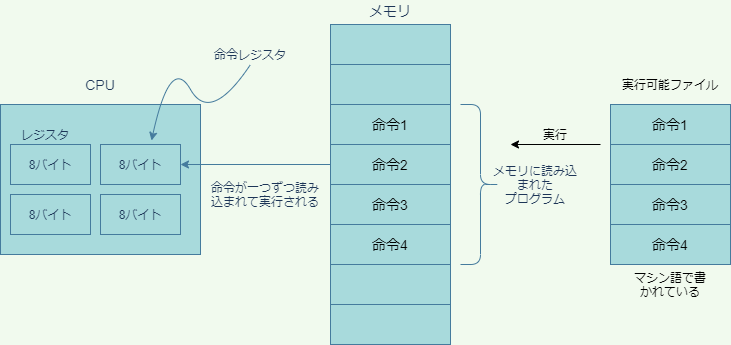

The diagram above was exported from draw.io. Its source (the exported page's mxGraphModel, read from the mxfile embedded in the PNG):
<mxGraphModel dx="565" dy="352" grid="1" gridSize="10" guides="1" tooltips="1" connect="1" arrows="1" fold="1" page="1" pageScale="1" pageWidth="827" pageHeight="1169" background="#F1FAEE" math="0" shadow="0">
  <root>
    <mxCell id="0" />
    <mxCell id="1" parent="0" />
    <mxCell id="2" value="" style="rounded=0;whiteSpace=wrap;html=1;sketch=0;strokeColor=#457B9D;fillColor=#A8DADC;fontColor=#1D3557;" parent="1" vertex="1">
      <mxGeometry x="50" y="120" width="200" height="150" as="geometry" />
    </mxCell>
    <mxCell id="3" value="8バイト" style="rounded=0;whiteSpace=wrap;html=1;sketch=0;strokeColor=#457B9D;fillColor=#A8DADC;fontColor=#1D3557;" parent="1" vertex="1">
      <mxGeometry x="60" y="160" width="80" height="40" as="geometry" />
    </mxCell>
    <mxCell id="4" value="8バイト" style="rounded=0;whiteSpace=wrap;html=1;sketch=0;strokeColor=#457B9D;fillColor=#A8DADC;fontColor=#1D3557;" parent="1" vertex="1">
      <mxGeometry x="150" y="160" width="80" height="40" as="geometry" />
    </mxCell>
    <mxCell id="5" value="8バイト" style="rounded=0;whiteSpace=wrap;html=1;sketch=0;strokeColor=#457B9D;fillColor=#A8DADC;fontColor=#1D3557;" parent="1" vertex="1">
      <mxGeometry x="60" y="210" width="80" height="40" as="geometry" />
    </mxCell>
    <mxCell id="6" value="8バイト" style="rounded=0;whiteSpace=wrap;html=1;sketch=0;strokeColor=#457B9D;fillColor=#A8DADC;fontColor=#1D3557;" parent="1" vertex="1">
      <mxGeometry x="150" y="210" width="80" height="40" as="geometry" />
    </mxCell>
    <mxCell id="7" value="レジスタ" style="text;html=1;strokeColor=none;fillColor=none;align=center;verticalAlign=middle;whiteSpace=wrap;rounded=0;sketch=0;fontColor=#1D3557;" parent="1" vertex="1">
      <mxGeometry x="60" y="140" width="70" height="20" as="geometry" />
    </mxCell>
    <mxCell id="8" value="" style="shape=table;html=1;whiteSpace=wrap;startSize=0;container=1;collapsible=0;childLayout=tableLayout;rounded=0;sketch=0;strokeColor=#457B9D;fillColor=#A8DADC;fontColor=#1D3557;" parent="1" vertex="1">
      <mxGeometry x="380" y="40" width="120" height="320" as="geometry" />
    </mxCell>
    <mxCell id="9" value="" style="shape=partialRectangle;html=1;whiteSpace=wrap;collapsible=0;dropTarget=0;pointerEvents=0;fillColor=none;top=0;left=0;bottom=0;right=0;points=[[0,0.5],[1,0.5]];portConstraint=eastwest;" parent="8" vertex="1">
      <mxGeometry width="120" height="40" as="geometry" />
    </mxCell>
    <mxCell id="10" value="" style="shape=partialRectangle;html=1;whiteSpace=wrap;connectable=0;fillColor=none;top=0;left=0;bottom=0;right=0;overflow=hidden;" parent="9" vertex="1">
      <mxGeometry width="120" height="40" as="geometry" />
    </mxCell>
    <mxCell id="13" value="" style="shape=partialRectangle;html=1;whiteSpace=wrap;collapsible=0;dropTarget=0;pointerEvents=0;fillColor=none;top=0;left=0;bottom=0;right=0;points=[[0,0.5],[1,0.5]];portConstraint=eastwest;" parent="8" vertex="1">
      <mxGeometry y="40" width="120" height="40" as="geometry" />
    </mxCell>
    <mxCell id="14" value="" style="shape=partialRectangle;html=1;whiteSpace=wrap;connectable=0;fillColor=none;top=0;left=0;bottom=0;right=0;overflow=hidden;" parent="13" vertex="1">
      <mxGeometry width="120" height="40" as="geometry" />
    </mxCell>
    <mxCell id="17" value="" style="shape=partialRectangle;html=1;whiteSpace=wrap;collapsible=0;dropTarget=0;pointerEvents=0;fillColor=none;top=0;left=0;bottom=0;right=0;points=[[0,0.5],[1,0.5]];portConstraint=eastwest;" parent="8" vertex="1">
      <mxGeometry y="80" width="120" height="40" as="geometry" />
    </mxCell>
    <mxCell id="18" value="&lt;font color=&quot;#000000&quot; style=&quot;font-size: 14px&quot;&gt;命令1&lt;/font&gt;" style="shape=partialRectangle;html=1;whiteSpace=wrap;connectable=0;fillColor=none;top=0;left=0;bottom=0;right=0;overflow=hidden;" parent="17" vertex="1">
      <mxGeometry width="120" height="40" as="geometry" />
    </mxCell>
    <mxCell id="21" style="shape=partialRectangle;html=1;whiteSpace=wrap;collapsible=0;dropTarget=0;pointerEvents=0;fillColor=none;top=0;left=0;bottom=0;right=0;points=[[0,0.5],[1,0.5]];portConstraint=eastwest;" parent="8" vertex="1">
      <mxGeometry y="120" width="120" height="40" as="geometry" />
    </mxCell>
    <mxCell id="22" value="&lt;font color=&quot;#000000&quot; style=&quot;font-size: 14px&quot;&gt;命令2&lt;/font&gt;" style="shape=partialRectangle;html=1;whiteSpace=wrap;connectable=0;fillColor=none;top=0;left=0;bottom=0;right=0;overflow=hidden;" parent="21" vertex="1">
      <mxGeometry width="120" height="40" as="geometry" />
    </mxCell>
    <mxCell id="23" style="shape=partialRectangle;html=1;whiteSpace=wrap;collapsible=0;dropTarget=0;pointerEvents=0;fillColor=none;top=0;left=0;bottom=0;right=0;points=[[0,0.5],[1,0.5]];portConstraint=eastwest;" parent="8" vertex="1">
      <mxGeometry y="160" width="120" height="40" as="geometry" />
    </mxCell>
    <mxCell id="24" value="&lt;font color=&quot;#000000&quot; style=&quot;font-size: 14px&quot;&gt;命令3&lt;/font&gt;" style="shape=partialRectangle;html=1;whiteSpace=wrap;connectable=0;fillColor=none;top=0;left=0;bottom=0;right=0;overflow=hidden;" parent="23" vertex="1">
      <mxGeometry width="120" height="40" as="geometry" />
    </mxCell>
    <mxCell id="25" style="shape=partialRectangle;html=1;whiteSpace=wrap;collapsible=0;dropTarget=0;pointerEvents=0;fillColor=none;top=0;left=0;bottom=0;right=0;points=[[0,0.5],[1,0.5]];portConstraint=eastwest;" parent="8" vertex="1">
      <mxGeometry y="200" width="120" height="40" as="geometry" />
    </mxCell>
    <mxCell id="26" value="&lt;font color=&quot;#000000&quot; style=&quot;font-size: 14px&quot;&gt;命令4&lt;/font&gt;" style="shape=partialRectangle;html=1;whiteSpace=wrap;connectable=0;fillColor=none;top=0;left=0;bottom=0;right=0;overflow=hidden;" parent="25" vertex="1">
      <mxGeometry width="120" height="40" as="geometry" />
    </mxCell>
    <mxCell id="29" style="shape=partialRectangle;html=1;whiteSpace=wrap;collapsible=0;dropTarget=0;pointerEvents=0;fillColor=none;top=0;left=0;bottom=0;right=0;points=[[0,0.5],[1,0.5]];portConstraint=eastwest;" parent="8" vertex="1">
      <mxGeometry y="240" width="120" height="40" as="geometry" />
    </mxCell>
    <mxCell id="30" style="shape=partialRectangle;html=1;whiteSpace=wrap;connectable=0;fillColor=none;top=0;left=0;bottom=0;right=0;overflow=hidden;" parent="29" vertex="1">
      <mxGeometry width="120" height="40" as="geometry" />
    </mxCell>
    <mxCell id="27" style="shape=partialRectangle;html=1;whiteSpace=wrap;collapsible=0;dropTarget=0;pointerEvents=0;fillColor=none;top=0;left=0;bottom=0;right=0;points=[[0,0.5],[1,0.5]];portConstraint=eastwest;" parent="8" vertex="1">
      <mxGeometry y="280" width="120" height="40" as="geometry" />
    </mxCell>
    <mxCell id="28" style="shape=partialRectangle;html=1;whiteSpace=wrap;connectable=0;fillColor=none;top=0;left=0;bottom=0;right=0;overflow=hidden;" parent="27" vertex="1">
      <mxGeometry width="120" height="40" as="geometry" />
    </mxCell>
    <mxCell id="31" value="&lt;font style=&quot;font-size: 14px&quot;&gt;メモリ&lt;/font&gt;" style="text;html=1;strokeColor=none;fillColor=none;align=center;verticalAlign=middle;whiteSpace=wrap;rounded=0;sketch=0;fontColor=#1D3557;" parent="1" vertex="1">
      <mxGeometry x="410" y="16" width="60" height="20" as="geometry" />
    </mxCell>
    <mxCell id="32" value="" style="shape=curlyBracket;whiteSpace=wrap;html=1;rounded=1;sketch=0;strokeColor=#457B9D;fillColor=#A8DADC;fontColor=#1D3557;flipH=1;" parent="1" vertex="1">
      <mxGeometry x="510" y="120" width="40" height="160" as="geometry" />
    </mxCell>
    <mxCell id="33" value="メモリに読み込まれた&lt;br&gt;プログラム" style="text;html=1;strokeColor=none;fillColor=none;align=center;verticalAlign=middle;whiteSpace=wrap;rounded=0;sketch=0;fontColor=#1D3557;" parent="1" vertex="1">
      <mxGeometry x="540" y="190" width="90" height="20" as="geometry" />
    </mxCell>
    <mxCell id="34" value="" style="endArrow=classic;html=1;strokeColor=#457B9D;fillColor=#A8DADC;fontColor=#1D3557;entryX=1;entryY=0.5;entryDx=0;entryDy=0;exitX=0;exitY=0.5;exitDx=0;exitDy=0;" parent="1" source="21" target="4" edge="1">
      <mxGeometry width="50" height="50" relative="1" as="geometry">
        <mxPoint x="270" y="240" as="sourcePoint" />
        <mxPoint x="320" y="190" as="targetPoint" />
      </mxGeometry>
    </mxCell>
    <mxCell id="35" value="命令が一つずつ読み込まれて実行される" style="text;html=1;strokeColor=none;fillColor=none;align=center;verticalAlign=middle;whiteSpace=wrap;rounded=0;sketch=0;fontColor=#1D3557;" parent="1" vertex="1">
      <mxGeometry x="260" y="200" width="110" height="20" as="geometry" />
    </mxCell>
    <mxCell id="36" value="命令レジスタ" style="text;html=1;strokeColor=none;fillColor=none;align=center;verticalAlign=middle;whiteSpace=wrap;rounded=0;sketch=0;fontColor=#1D3557;" parent="1" vertex="1">
      <mxGeometry x="260" y="60" width="80" height="20" as="geometry" />
    </mxCell>
    <mxCell id="37" value="" style="curved=1;endArrow=classic;html=1;strokeColor=#457B9D;fillColor=#A8DADC;fontColor=#1D3557;exitX=0.5;exitY=1;exitDx=0;exitDy=0;" parent="1" source="36" edge="1">
      <mxGeometry width="50" height="50" relative="1" as="geometry">
        <mxPoint x="210" y="140" as="sourcePoint" />
        <mxPoint x="201" y="156" as="targetPoint" />
        <Array as="points">
          <mxPoint x="260" y="140" />
          <mxPoint x="220" y="70" />
        </Array>
      </mxGeometry>
    </mxCell>
    <mxCell id="38" value="&lt;font style=&quot;font-size: 14px&quot;&gt;CPU&lt;/font&gt;" style="text;html=1;strokeColor=none;fillColor=none;align=center;verticalAlign=middle;whiteSpace=wrap;rounded=0;sketch=0;fontColor=#1D3557;" parent="1" vertex="1">
      <mxGeometry x="130" y="90" width="40" height="20" as="geometry" />
    </mxCell>
    <mxCell id="45" value="" style="shape=table;html=1;whiteSpace=wrap;startSize=0;container=1;collapsible=0;childLayout=tableLayout;rounded=0;sketch=0;strokeColor=#457B9D;fillColor=#A8DADC;fontColor=#1D3557;" vertex="1" parent="1">
      <mxGeometry x="660" y="120" width="120" height="160" as="geometry" />
    </mxCell>
    <mxCell id="50" value="" style="shape=partialRectangle;html=1;whiteSpace=wrap;collapsible=0;dropTarget=0;pointerEvents=0;fillColor=none;top=0;left=0;bottom=0;right=0;points=[[0,0.5],[1,0.5]];portConstraint=eastwest;" vertex="1" parent="45">
      <mxGeometry width="120" height="40" as="geometry" />
    </mxCell>
    <mxCell id="51" value="&lt;font color=&quot;#000000&quot; style=&quot;font-size: 14px&quot;&gt;命令1&lt;/font&gt;" style="shape=partialRectangle;html=1;whiteSpace=wrap;connectable=0;fillColor=none;top=0;left=0;bottom=0;right=0;overflow=hidden;" vertex="1" parent="50">
      <mxGeometry width="120" height="40" as="geometry" />
    </mxCell>
    <mxCell id="52" style="shape=partialRectangle;html=1;whiteSpace=wrap;collapsible=0;dropTarget=0;pointerEvents=0;fillColor=none;top=0;left=0;bottom=0;right=0;points=[[0,0.5],[1,0.5]];portConstraint=eastwest;" vertex="1" parent="45">
      <mxGeometry y="40" width="120" height="40" as="geometry" />
    </mxCell>
    <mxCell id="53" value="&lt;font color=&quot;#000000&quot; style=&quot;font-size: 14px&quot;&gt;命令2&lt;/font&gt;" style="shape=partialRectangle;html=1;whiteSpace=wrap;connectable=0;fillColor=none;top=0;left=0;bottom=0;right=0;overflow=hidden;" vertex="1" parent="52">
      <mxGeometry width="120" height="40" as="geometry" />
    </mxCell>
    <mxCell id="54" style="shape=partialRectangle;html=1;whiteSpace=wrap;collapsible=0;dropTarget=0;pointerEvents=0;fillColor=none;top=0;left=0;bottom=0;right=0;points=[[0,0.5],[1,0.5]];portConstraint=eastwest;" vertex="1" parent="45">
      <mxGeometry y="80" width="120" height="40" as="geometry" />
    </mxCell>
    <mxCell id="55" value="&lt;font color=&quot;#000000&quot; style=&quot;font-size: 14px&quot;&gt;命令3&lt;/font&gt;" style="shape=partialRectangle;html=1;whiteSpace=wrap;connectable=0;fillColor=none;top=0;left=0;bottom=0;right=0;overflow=hidden;" vertex="1" parent="54">
      <mxGeometry width="120" height="40" as="geometry" />
    </mxCell>
    <mxCell id="56" style="shape=partialRectangle;html=1;whiteSpace=wrap;collapsible=0;dropTarget=0;pointerEvents=0;fillColor=none;top=0;left=0;bottom=0;right=0;points=[[0,0.5],[1,0.5]];portConstraint=eastwest;" vertex="1" parent="45">
      <mxGeometry y="120" width="120" height="40" as="geometry" />
    </mxCell>
    <mxCell id="57" value="&lt;font color=&quot;#000000&quot; style=&quot;font-size: 14px&quot;&gt;命令4&lt;/font&gt;" style="shape=partialRectangle;html=1;whiteSpace=wrap;connectable=0;fillColor=none;top=0;left=0;bottom=0;right=0;overflow=hidden;" vertex="1" parent="56">
      <mxGeometry width="120" height="40" as="geometry" />
    </mxCell>
    <mxCell id="62" value="&lt;font color=&quot;#000000&quot;&gt;実行可能ファイル&lt;/font&gt;" style="text;html=1;strokeColor=none;fillColor=none;align=center;verticalAlign=middle;whiteSpace=wrap;rounded=0;" vertex="1" parent="1">
      <mxGeometry x="670" y="90" width="100" height="20" as="geometry" />
    </mxCell>
    <mxCell id="63" value="&lt;font color=&quot;#000000&quot;&gt;マシン語で書かれている&lt;/font&gt;" style="text;html=1;strokeColor=none;fillColor=none;align=center;verticalAlign=middle;whiteSpace=wrap;rounded=0;" vertex="1" parent="1">
      <mxGeometry x="680" y="290" width="80" height="20" as="geometry" />
    </mxCell>
    <mxCell id="64" value="" style="endArrow=classic;html=1;strokeColor=#000000;" edge="1" parent="1">
      <mxGeometry width="50" height="50" relative="1" as="geometry">
        <mxPoint x="650" y="160" as="sourcePoint" />
        <mxPoint x="560" y="160" as="targetPoint" />
      </mxGeometry>
    </mxCell>
    <mxCell id="65" value="&lt;font color=&quot;#000000&quot;&gt;実行&lt;/font&gt;" style="text;html=1;strokeColor=none;fillColor=none;align=center;verticalAlign=middle;whiteSpace=wrap;rounded=0;" vertex="1" parent="1">
      <mxGeometry x="580" y="140" width="50" height="20" as="geometry" />
    </mxCell>
  </root>
</mxGraphModel>